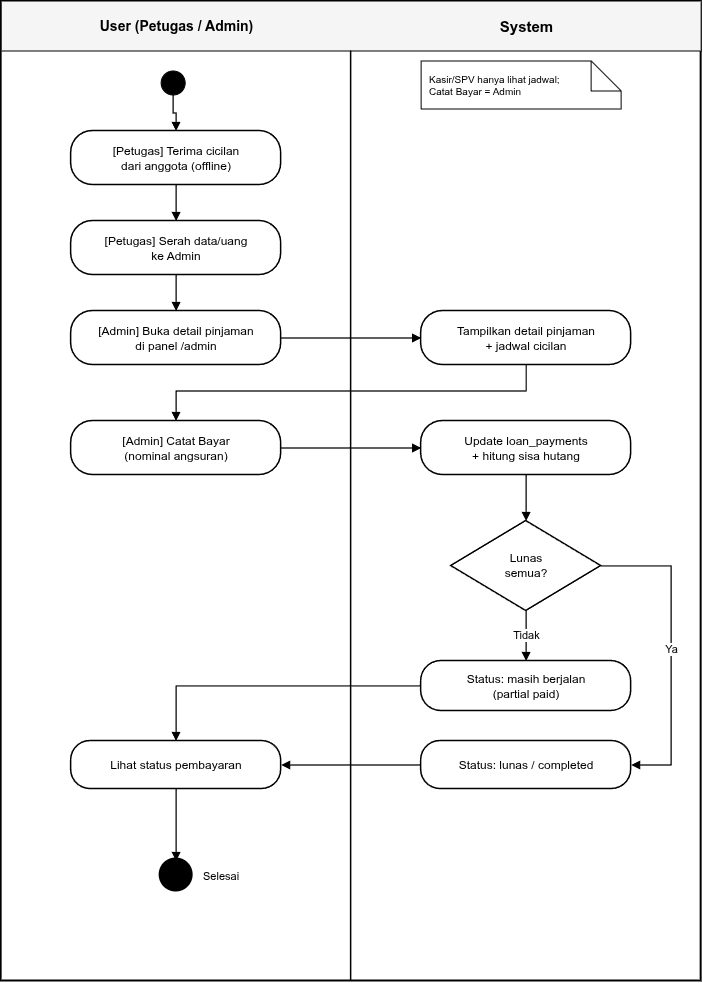

The diagram above was exported from draw.io. Its source (the exported page's mxGraphModel, read from the mxfile embedded in the PNG):
<mxGraphModel dx="1664" dy="1074" grid="1" gridSize="10" guides="1" tooltips="1" connect="1" arrows="1" fold="1" page="1" pageScale="1" pageWidth="900" pageHeight="1200" math="0" shadow="0">
  <root>
    <mxCell id="0" />
    <mxCell id="1" parent="0" />
    <mxCell id="frame" parent="1" style="rounded=0;whiteSpace=wrap;html=1;fillColor=none;strokeColor=#000000;strokeWidth=2;" value="" vertex="1">
      <mxGeometry height="980" width="700" x="80" y="40" as="geometry" />
    </mxCell>
    <mxCell id="hdr" parent="1" style="rounded=0;whiteSpace=wrap;html=1;fillColor=#f5f5f5;strokeColor=#000000;strokeWidth=1;" value="" vertex="1">
      <mxGeometry height="50" width="700" x="80" y="40" as="geometry" />
    </mxCell>
    <mxCell id="hdrL" parent="1" style="text;html=1;strokeColor=none;fillColor=none;align=center;verticalAlign=middle;fontStyle=1;fontSize=14;fontColor=#000000;" value="User (Petugas / Admin)" vertex="1">
      <mxGeometry height="50" width="350" x="80" y="40" as="geometry" />
    </mxCell>
    <mxCell id="hdrR" parent="1" style="text;html=1;strokeColor=none;fillColor=none;align=center;verticalAlign=middle;fontStyle=1;fontSize=15;fontColor=#000000;" value="System" vertex="1">
      <mxGeometry height="50" width="350" x="430" y="40" as="geometry" />
    </mxCell>
    <mxCell id="vdiv" edge="1" parent="1" style="endArrow=none;html=1;strokeWidth=1.5;strokeColor=#000000;" value="">
      <mxGeometry height="50" relative="1" width="50" as="geometry">
        <mxPoint x="430" y="90" as="sourcePoint" />
        <mxPoint x="430" y="1020" as="targetPoint" />
      </mxGeometry>
    </mxCell>
    <mxCell id="note" parent="1" style="shape=note;whiteSpace=wrap;html=1;backgroundOutline=1;fillColor=#ffffff;strokeColor=#000000;fontSize=10;align=left;spacingLeft=6;" value="Kasir/SPV hanya lihat jadwal;&#10;Catat Bayar = Admin" vertex="1">
      <mxGeometry height="48" width="200" x="500" y="100" as="geometry" />
    </mxCell>
    <mxCell id="start" parent="1" style="ellipse;whiteSpace=wrap;html=1;aspect=fixed;fillColor=#000000;strokeColor=#000000;" value="" vertex="1">
      <mxGeometry height="24" width="24" x="240" y="110" as="geometry" />
    </mxCell>
    <mxCell id="u1" parent="1" style="rounded=1;whiteSpace=wrap;html=1;arcSize=40;fillColor=#ffffff;strokeColor=#000000;strokeWidth=1.5;fontSize=12;" value="[Petugas] Terima cicilan&#10;dari anggota (offline)" vertex="1">
      <mxGeometry height="54" width="210" x="150" y="170" as="geometry" />
    </mxCell>
    <mxCell id="u2" parent="1" style="rounded=1;whiteSpace=wrap;html=1;arcSize=40;fillColor=#ffffff;strokeColor=#000000;strokeWidth=1.5;fontSize=12;" value="[Petugas] Serah data/uang&#10;ke Admin" vertex="1">
      <mxGeometry height="54" width="210" x="150" y="260" as="geometry" />
    </mxCell>
    <mxCell id="u3" parent="1" style="rounded=1;whiteSpace=wrap;html=1;arcSize=40;fillColor=#ffffff;strokeColor=#000000;strokeWidth=1.5;fontSize=12;" value="[Admin] Buka detail pinjaman&#10;di panel /admin" vertex="1">
      <mxGeometry height="54" width="210" x="150" y="350" as="geometry" />
    </mxCell>
    <mxCell id="s1" parent="1" style="rounded=1;whiteSpace=wrap;html=1;arcSize=40;fillColor=#ffffff;strokeColor=#000000;strokeWidth=1.5;fontSize=12;" value="Tampilkan detail pinjaman&#10;+ jadwal cicilan" vertex="1">
      <mxGeometry height="54" width="210" x="500" y="350" as="geometry" />
    </mxCell>
    <mxCell id="u4" parent="1" style="rounded=1;whiteSpace=wrap;html=1;arcSize=40;fillColor=#ffffff;strokeColor=#000000;strokeWidth=1.5;fontSize=12;" value="[Admin] Catat Bayar&#10;(nominal angsuran)" vertex="1">
      <mxGeometry height="54" width="210" x="150" y="460" as="geometry" />
    </mxCell>
    <mxCell id="s2" parent="1" style="rounded=1;whiteSpace=wrap;html=1;arcSize=40;fillColor=#ffffff;strokeColor=#000000;strokeWidth=1.5;fontSize=12;" value="Update loan_payments&#10;+ hitung sisa hutang" vertex="1">
      <mxGeometry height="54" width="210" x="500" y="460" as="geometry" />
    </mxCell>
    <mxCell id="d1" parent="1" style="rhombus;whiteSpace=wrap;html=1;fillColor=#ffffff;strokeColor=#000000;strokeWidth=1.5;fontSize=12;" value="Lunas&#10;semua?" vertex="1">
      <mxGeometry height="90" width="150" x="530" y="560" as="geometry" />
    </mxCell>
    <mxCell id="s3" parent="1" style="rounded=1;whiteSpace=wrap;html=1;arcSize=40;fillColor=#ffffff;strokeColor=#000000;strokeWidth=1.5;fontSize=12;" value="Status: masih berjalan&#10;(partial paid)" vertex="1">
      <mxGeometry height="50" width="210" x="500" y="700" as="geometry" />
    </mxCell>
    <mxCell id="s4" parent="1" style="rounded=1;whiteSpace=wrap;html=1;arcSize=40;fillColor=#ffffff;strokeColor=#000000;strokeWidth=1.5;fontSize=12;" value="Status: lunas / completed" vertex="1">
      <mxGeometry height="48" width="210" x="500" y="780" as="geometry" />
    </mxCell>
    <mxCell id="u5" parent="1" style="rounded=1;whiteSpace=wrap;html=1;arcSize=40;fillColor=#ffffff;strokeColor=#000000;strokeWidth=1.5;fontSize=12;" value="Lihat status pembayaran" vertex="1">
      <mxGeometry height="48" width="210" x="150" y="780" as="geometry" />
    </mxCell>
    <mxCell id="end" parent="1" style="ellipse;whiteSpace=wrap;html=1;aspect=fixed;fillColor=#000000;strokeColor=#000000;strokeWidth=6;" value="" vertex="1">
      <mxGeometry height="28" width="28" x="241" y="900" as="geometry" />
    </mxCell>
    <mxCell id="lend" parent="1" style="text;html=1;strokeColor=none;fillColor=none;align=left;fontSize=11;" value="Selesai" vertex="1">
      <mxGeometry height="24" width="60" x="280" y="902" as="geometry" />
    </mxCell>
    <mxCell id="e1" edge="1" parent="1" source="start" style="edgeStyle=orthogonalEdgeStyle;rounded=0;html=1;endArrow=block;endFill=1;strokeColor=#000000;strokeWidth=1.2;" target="u1">
      <mxGeometry relative="1" as="geometry" />
    </mxCell>
    <mxCell id="e2" edge="1" parent="1" source="u1" style="edgeStyle=orthogonalEdgeStyle;rounded=0;html=1;endArrow=block;endFill=1;strokeColor=#000000;strokeWidth=1.2;" target="u2">
      <mxGeometry relative="1" as="geometry" />
    </mxCell>
    <mxCell id="e3" edge="1" parent="1" source="u2" style="edgeStyle=orthogonalEdgeStyle;rounded=0;html=1;endArrow=block;endFill=1;strokeColor=#000000;strokeWidth=1.2;" target="u3">
      <mxGeometry relative="1" as="geometry" />
    </mxCell>
    <mxCell id="e4" edge="1" parent="1" source="u3" style="edgeStyle=orthogonalEdgeStyle;rounded=0;html=1;endArrow=block;endFill=1;strokeColor=#000000;strokeWidth=1.2;" target="s1">
      <mxGeometry relative="1" as="geometry" />
    </mxCell>
    <mxCell id="e5" edge="1" parent="1" source="s1" style="edgeStyle=orthogonalEdgeStyle;rounded=0;html=1;endArrow=block;endFill=1;strokeColor=#000000;strokeWidth=1.2;" target="u4">
      <mxGeometry relative="1" as="geometry">
        <Array as="points">
          <mxPoint x="605" y="430" />
          <mxPoint x="255" y="430" />
        </Array>
      </mxGeometry>
    </mxCell>
    <mxCell id="e6" edge="1" parent="1" source="u4" style="edgeStyle=orthogonalEdgeStyle;rounded=0;html=1;endArrow=block;endFill=1;strokeColor=#000000;strokeWidth=1.2;" target="s2">
      <mxGeometry relative="1" as="geometry" />
    </mxCell>
    <mxCell id="e7" edge="1" parent="1" source="s2" style="edgeStyle=orthogonalEdgeStyle;rounded=0;html=1;endArrow=block;endFill=1;strokeColor=#000000;strokeWidth=1.2;" target="d1">
      <mxGeometry relative="1" as="geometry" />
    </mxCell>
    <mxCell id="e8" edge="1" parent="1" source="d1" style="edgeStyle=orthogonalEdgeStyle;rounded=0;html=1;endArrow=block;endFill=1;strokeColor=#000000;strokeWidth=1.2;fontSize=11;" target="s3" value="Tidak">
      <mxGeometry relative="1" as="geometry" />
    </mxCell>
    <mxCell id="e9" edge="1" parent="1" source="d1" style="edgeStyle=orthogonalEdgeStyle;rounded=0;html=1;endArrow=block;endFill=1;strokeColor=#000000;strokeWidth=1.2;fontSize=11;" target="s4" value="Ya">
      <mxGeometry relative="1" as="geometry">
        <Array as="points">
          <mxPoint x="750" y="605" />
          <mxPoint x="750" y="804" />
        </Array>
      </mxGeometry>
    </mxCell>
    <mxCell id="e10" edge="1" parent="1" source="s3" style="edgeStyle=orthogonalEdgeStyle;rounded=0;html=1;endArrow=block;endFill=1;strokeColor=#000000;strokeWidth=1.2;" target="u5">
      <mxGeometry relative="1" as="geometry">
        <Array as="points">
          <mxPoint x="254.94" y="724.94" />
        </Array>
      </mxGeometry>
    </mxCell>
    <mxCell id="e11" edge="1" parent="1" source="s4" style="edgeStyle=orthogonalEdgeStyle;rounded=0;html=1;endArrow=block;endFill=1;strokeColor=#000000;strokeWidth=1.2;" target="u5">
      <mxGeometry relative="1" as="geometry" />
    </mxCell>
    <mxCell id="e12" edge="1" parent="1" source="u5" style="edgeStyle=orthogonalEdgeStyle;rounded=0;html=1;endArrow=block;endFill=1;strokeColor=#000000;strokeWidth=1.2;" target="end">
      <mxGeometry relative="1" as="geometry" />
    </mxCell>
  </root>
</mxGraphModel>